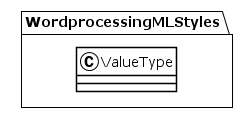

The diagram above was rendered by PlantUML. Its source (embedded in the PNG):
@startuml
!theme plain
package WordprocessingMLStyles {
class ValueType {
}
}
@enduml